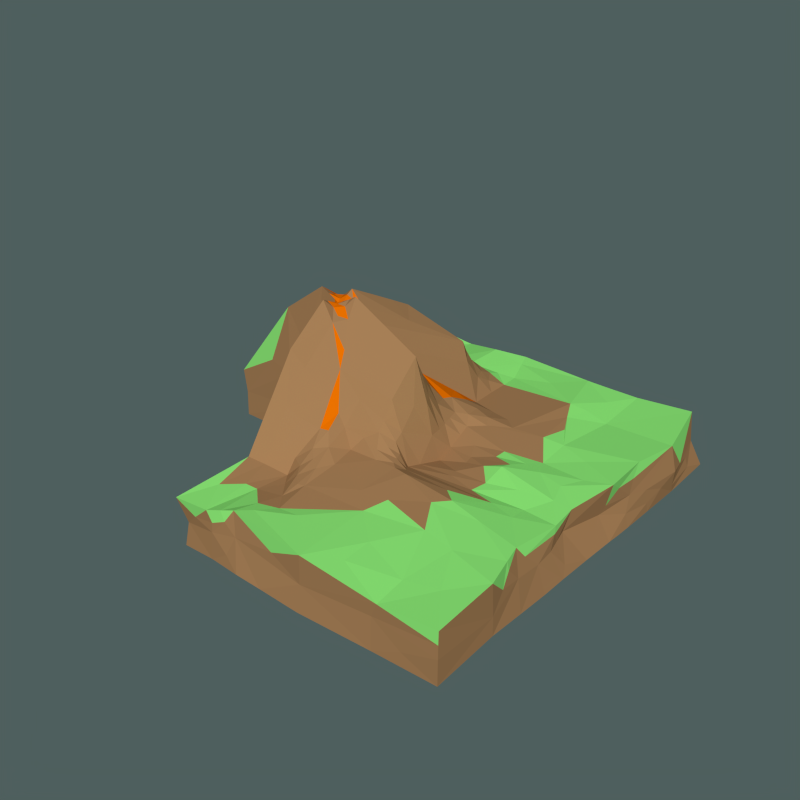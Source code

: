 # Source: Vulkan2.blend  (saved by Blender 2.76.0; exported with 4.5.12 LTS)
import bpy
from mathutils import Matrix  # noqa: F401  (used for matrix-valued properties, if any)

bpy.ops.wm.read_factory_settings(use_empty=True)
scene = bpy.context.scene
scene.name = 'Scene'

# ---- collections
col_collection_3 = bpy.data.collections.new('Collection 3'); scene.collection.children.link(col_collection_3)

# ---- materials (node trees are filled in below, after node groups)
mat_material_005 = bpy.data.materials.new('Material.005')
mat_material_005.alpha_threshold = 0.0
mat_material_005.use_transparent_shadow = False
mat_material_005.diffuse_color = (0.8, 0.1565, 0.0, 1.0)
mat_material_005.roughness = 0.5
mat_material_006 = bpy.data.materials.new('Material.006')
mat_material_006.alpha_threshold = 0.0
mat_material_006.use_transparent_shadow = False
mat_material_006.diffuse_color = (0.3757, 0.2004, 0.08904, 1.0)
mat_material_006.roughness = 0.5
mat_material_004 = bpy.data.materials.new('Material.004')
mat_material_004.alpha_threshold = 0.0
mat_material_004.use_transparent_shadow = False
mat_material_004.diffuse_color = (0.2693, 0.8, 0.1814, 1.0)
mat_material_004.roughness = 0.5

# ---- material node trees

# ---- world
world_world = bpy.data.worlds.new('World'); scene.world = world_world
world_world.use_nodes = True; world_world.node_tree.nodes.clear()
_N = world_world.node_tree.nodes; _L = world_world.node_tree.links
n0 = _N.new('ShaderNodeOutputWorld'); n0.name = 'World Output'; n0.location = (300, 300)
n1 = _N.new('ShaderNodeBackground'); n1.name = 'Background'; n1.location = (10, 300)
n1.inputs[0].default_value = (0.3862, 0.5705, 0.5543, 1.0)
n1.inputs[1].default_value = 0.2
_L.new(n1.outputs[0], n0.inputs[0])
n0.is_active_output = True
world_world.color = (0.05088, 0.05088, 0.05088)
world_world.use_sun_shadow = False
world_world.sun_shadow_jitter_overblur = 0.0
world_world.cycles.sampling_method = 'MANUAL'
world_world.cycles.sample_map_resolution = 256
world_world.light_settings.ao_factor = 0.4819

# ---- meshes
me_cube_000 = bpy.data.meshes.new('Cube.000')
me_cube_000.from_pydata([(-1.796, -0.6123, 4.152), (-1.521, -0.4777, 4.079), (-1.833, -0.2613, 4.325), (-2.031, -0.53, 4.328), (-2.089, -0.273, 4.338), (-1.234, 1.867, 3.362), (-1.869, 1.865, 3.855), (-2.169, 0.4125, 4.574), (-2.19, -0.05031, 2.347), (-2.202, -0.2359, 4.342), (-2.266, -0.5227, 4.465), (-2.425, -0.06528, 4.349), (0.6806, -0.1594, 3.459), (-3.723, -0.08774, 2.569), (-2.671, 1.566, 3.588), (-2.344, 1.379, 3.887), (-2.364, 2.078, 3.189), (-2.996, 1.751, 3.29), (-2.732, 0.5793, 4.191), (-2.46, 0.3972, 4.323), (-3.002, 0.7813, 4.048), (-2.725, 0.241, 4.326), (-2.314, 0.04817, 4.34), (-0.324, 0.297, 3.455), (-1.448, 0.3285, 4.126), (-1.24, 0.7547, 3.567), (-1.746, 0.3783, 4.163), (-1.58, 0.4083, 4.05), (-1.995, 0.272, 4.319), (-1.846, 0.111, 4.324), (-2.103, 0.005989, 4.342), (-3.852, 0.8485, 3.459), (-3.608, 0.3267, 3.911), (-4.515, 0.3011, 3.196), (-1.066, -1.351, 2.981), (-2.121, -1.362, 3.268), (-2.02, -1.056, 1.925), (-2.165, -2.162, 3.572), (-1.715, -2.071, 3.083), (-1.756, -0.8757, 4.053), (-1.748, 2.459, 3.551), (-2.181, 0.2175, 4.451), (-2.259, -0.08887, 4.263), (-2.939, -0.0296, 4.591), (-4.366, -0.05244, 3.568), (-1.871, -0.03093, 4.454), (-1.645, -0.01351, 4.592), (-2.641, -0.05565, 4.459), (-3.306, 1.003, 3.886), (-2.008, 1.184, 4.196), (-2.514, 0.7136, 4.302), (-3.03, 1.167, 3.88), (-1.202, -1.01, 3.416), (-3.162, -0.05881, 2.409), (-3.548, 1.609, 3.461), (-2.183, -0.7791, 4.596), (-1.525, 1.234, 3.331), (-2.159, -0.003854, 2.649), (-0.6696, 0.02644, 3.336), (-2.982, 0.1318, 2.903), (-2.156, 1.437, 3.241), (-2.525, 1.259, 3.258), (-0.9242, 0.3573, 3.356), (-1.343, 0.7174, 3.376), (-3.097, 0.7139, 3.317), (-3.351, 0.3911, 3.252), (-1.438, -0.69, 3.131), (-1.991, -0.4847, 2.665), (-1.95, -0.972, 3.151), (-1.732, -0.9924, 3.148), (-1.8, 1.53, 3.338), (-3.296, 0.1886, 3.242), (-1.214, -0.3848, 3.273), (-2.596, 0.1188, 2.727), (-2.846, 1.074, 3.321), (-1.72, 0.8548, 3.256), (-2.069, 0.2032, 2.919), (-1.36, 0.2535, 3.249), (-2.449, 0.3207, 3.048), (-2.038, 0.9729, 3.218), (-2.22, 0.8918, 3.22), (-1.427, 0.4356, 3.264), (-1.593, 0.6324, 3.268), (-2.516, 0.6186, 3.238), (-2.613, 0.4647, 3.213), (-1.669, -0.1024, 3.166), (-1.966, -0.00156, 2.958), (-1.91, -0.1959, 3.109), (-1.807, -0.2211, 3.153), (-1.863, 0.987, 3.246), (-2.588, 0.3631, 3.171), (-1.524, 0.06052, 3.215), (-2.259, 0.2924, 2.955), (-2.382, 0.7806, 3.239), (-1.999, 0.4006, 3.163)], [], [(39, 52, 1), (0, 1, 2), (2, 1, 46), (2, 4, 3), (4, 9, 10), (45, 30, 4), (30, 42, 9), (0, 3, 39), (3, 10, 55), (5, 26, 25), (6, 7, 5), (8, 36, 55), (11, 47, 43), (11, 8, 42), (12, 1, 52), (13, 43, 44), (53, 43, 13), (51, 50, 15), (50, 7, 49), (14, 15, 16), (15, 49, 6), (16, 6, 40), (14, 17, 51), (21, 22, 19), (47, 11, 22), (11, 42, 22), (18, 19, 50), (19, 41, 7), (51, 54, 48), (18, 20, 21), (20, 48, 43), (23, 46, 12), (27, 29, 24), (29, 45, 46), (27, 25, 26), (24, 25, 27), (28, 30, 29), (41, 22, 30), (22, 42, 30), (32, 43, 48), (31, 48, 54), (32, 33, 44), (35, 55, 36), (37, 55, 35), (39, 55, 37), (0, 39, 1), (45, 2, 46), (0, 2, 3), (3, 4, 10), (2, 45, 4), (4, 30, 9), (39, 3, 55), (6, 5, 40), (5, 7, 26), (6, 49, 7), (9, 8, 10), (10, 8, 55), (8, 9, 42), (53, 11, 43), (11, 53, 8), (12, 46, 1), (14, 51, 15), (15, 50, 49), (16, 15, 6), (14, 16, 17), (51, 17, 54), (18, 21, 19), (19, 22, 41), (21, 47, 22), (51, 18, 50), (50, 19, 7), (18, 51, 20), (20, 51, 48), (21, 20, 43), (47, 21, 43), (24, 23, 25), (23, 24, 46), (27, 26, 29), (24, 29, 46), (28, 26, 7), (41, 28, 7), (26, 28, 29), (29, 30, 45), (28, 41, 30), (31, 32, 48), (32, 31, 33), (43, 32, 44), (35, 36, 37), (39, 38, 34), (39, 34, 52), (38, 39, 37), (31, 54, 74, 64), (40, 5, 56, 70), (54, 17, 61, 74), (13, 44, 71, 59), (33, 31, 64, 65), (53, 13, 59, 73), (34, 38, 69, 66), (23, 12, 58, 62), (36, 8, 57, 67), (37, 36, 67, 68), (25, 23, 62, 63), (44, 33, 65, 71), (38, 37, 68, 69), (52, 34, 66, 72), (16, 40, 70, 60), (5, 25, 63, 56), (8, 53, 73, 57), (17, 16, 60, 61), (12, 52, 72, 58), (65, 64, 83, 84), (73, 59, 78, 92), (66, 69, 88, 85), (68, 67, 86, 87), (60, 70, 89, 79), (69, 68, 87, 88), (61, 60, 79, 80), (57, 73, 92, 76), (74, 61, 80, 93), (56, 63, 82, 75), (62, 58, 77, 81), (70, 56, 75, 89), (67, 57, 76, 86), (63, 62, 81, 82), (58, 72, 91, 77), (71, 65, 84, 90), (64, 74, 93, 83), (59, 71, 90, 78), (72, 66, 85, 91), (83, 93, 94), (78, 90, 94), (91, 85, 94), (84, 83, 94), (92, 78, 94), (85, 88, 94), (87, 86, 94), (79, 89, 94), (88, 87, 94), (80, 79, 94), (76, 92, 94), (93, 80, 94), (75, 82, 94), (81, 77, 94), (89, 75, 94), (86, 76, 94), (82, 81, 94), (77, 91, 94), (90, 84, 94)])
me_cube_000.polygons.foreach_set('material_index', [1, 0, 1, 0, 0, 1, 0, 1, 1, 1, 1, 1, 1, 0, 1, 1, 1, 1, 1, 1, 1, 1, 1, 0, 0, 0, 1, 1, 0, 0, 0, 1, 1, 1, 0, 1, 0, 0, 0, 1, 1, 1, 1, 1, 1, 1, 1, 0, 0, 1, 0, 1, 1, 1, 1, 1, 1, 0, 1, 1, 1, 1, 1, 1, 1, 0, 0, 0, 0, 1, 1, 1, 0, 0, 1, 1, 1, 1, 1, 0, 1, 0, 1, 0, 1, 1, 1, 1, 1, 0, 1, 1, 1, 0, 1, 1, 1, 1, 1, 1, 1, 1, 1, 1, 0, 1, 1, 1, 1, 1, 1, 1, 1, 1, 1, 1, 1, 1, 0, 1, 1, 1, 1, 1, 1, 1, 1, 1, 0, 1, 1, 0, 1, 1, 1, 1, 1, 1, 1, 1, 0, 1, 1, 1, 1, 1, 1, 1])
me_cube_000.materials.append(mat_material_005)
me_cube_000.materials.append(mat_material_006)
me_cube_000.materials.append(mat_material_004)
me_cube_000.use_remesh_preserve_volume = False
me_cube_000.use_remesh_preserve_attributes = False
me_cube_000.use_mirror_vertex_groups = False
me_cube_000.update()
me_cube_004 = bpy.data.meshes.new('Cube.004')
me_cube_004.from_pydata([(-6.444, 6.446, -0.7534), (4.525, 6.525, -0.7946), (6.151, 6.284, 0.007755), (6.391, -4.259, -0.1455), (6.529, 4.52, -0.7909), (6.47, 6.483, -0.7902), (-5.14, 5.393, 0.8604), (5.968, 6.517, 0.83), (4.236, 6.331, 0.8012), (3.743, 5.355, 0.8703), (3.608, 4.357, 0.9407), (1.753, 5.232, 0.9516), (0.2206, 5.9, 0.886), (-1.461, 5.113, 1.003), (-2.097, 6.279, 0.8226), (-0.8647, 5.99, 1.071), (-3.671, 5.172, 0.7413), (-3.598, 5.768, 0.9174), (-4.251, 5.25, 0.8125), (-4.184, 5.84, 0.8927), (-5.362, 5.675, -0.7815), (-5.122, 4.36, -0.8088), (-6.397, 4.265, -0.6343), (-0.4393, 5.627, -0.7226), (-1.077, 4.308, -0.4444), (0.9353, 5.689, -0.8026), (3.517, 5.441, -0.7886), (5.35, -6.426, -0.3773), (6.445, -6.445, -0.0008087), (4.47, -6.456, -0.7882), (0.837, -6.568, -0.6685), (2.13, -6.414, -0.004105), (2.122, -6.533, -0.7881), (-1.05, -6.457, -0.6635), (-2.135, -6.423, -0.7168), (-5.581, 6.404, -0.3556), (-4.304, 6.35, -0.103), (-2.67, 6.432, -0.4049), (-2.707, 6.532, 0.05156), (-3.204, 6.448, -0.2729), (-2.214, 6.414, -0.1866), (-0.3945, 6.428, -0.3467), (1.124, 6.382, 0.0647), (2.21, 6.57, -0.7497), (-0.06166, 6.49, -0.833), (3.119, -5.208, -0.6679), (2.9, -3.4, -0.6695), (3.476, -2.657, -0.7237), (3.886, -3.646, -0.6367), (2.722, -2.209, -0.8985), (3.486, -0.3756, -0.7257), (2.513, -0.4676, -0.6839), (3.206, -0.8036, -0.7743), (3.421, 1.734, -0.7176), (2.125, 1.737, -0.8034), (2.929, 1.289, -0.6727), (3.094, 2.122, -0.8124), (0.7925, -5.681, -0.6731), (0.9174, -4.702, -0.6638), (1.746, -5.586, -0.6778), (0.8162, -2.928, -0.7976), (1.901, -2.933, -0.7979), (0.7927, -3.693, -0.7276), (1.981, -3.524, -0.6404), (1.196, -0.4397, -0.6664), (0.07585, -0.8337, -0.6964), (0.7631, 1.542, -0.7541), (1.264, 4.258, -0.82), (0.01869, 4.098, -0.7774), (-0.2896, -5.133, -0.7103), (-0.8337, -4.728, -0.7144), (0.001659, -6.588, -0.6028), (-0.2415, -3.048, -0.7895), (-0.06723, -0.5052, -0.6971), (-0.5695, 1.676, -0.7603), (-0.416, 2.925, -0.7032), (-0.7532, 3.461, -0.6254), (-0.2535, 4.232, -0.7), (-2.119, -5.379, -0.4046), (-1.972, -4.284, 0.172), (-2.038, -6.337, 0.009362), (-5.152, -0.09228, 1.599), (-6.537, -0.07232, 0.8233), (-2.594, -0.0971, 0.5159), (-3.232, -0.1818, -0.8079), (-3.159, 1.169, -0.7952), (-3.193, 3.355, -0.6917), (-3.202, 2.218, -0.7232), (-2.161, 4.272, -0.7523), (-5.556, 1.854, -0.7205), (-5.138, 2.988, -0.7247), (-5.944, 3.253, -0.7154), (-5.11, 3.776, -0.7767), (-2.194, -0.5097, 0.3926), (-2.127, -1.01, 0.8031), (-2.111, -3.034, -0.1204), (-2.069, -3.357, 0.3348), (-2.14, -3.981, -0.3415), (-3.899, 1.971, 2.388), (-3.818, 2.256, 2.066), (-4.568, 2.094, 1.734), (-4.369, 1.597, 2.401), (-3.794, 1.735, 2.847), (-3.954, 3.602, 1.08), (-3.529, 3.501, 1.205), (-3.919, 4.109, 0.8436), (-4.363, 3.574, 0.9915), (-3.751, 3.077, 1.417), (-3.555, 3.995, 0.8554), (-4.282, 4.224, 0.8318), (-1.781, -5.413, 0.8547), (-1.326, -4.868, 0.7914), (-1.71, -2.85, 2.215), (-1.244, -2.737, 1.908), (-1.572, -3.931, 0.8913), (-0.9608, -3.361, 1.053), (-1.234, 1.867, 3.362), (-1.514, 3.754, 1.933), (-0.5863, 3.928, 1.846), (-0.7625, 4.318, 1.394), (0.9465, -5.221, 0.9126), (-0.0232, -5.805, 0.9584), (1.507, -3.412, 1.027), (0.1761, -2.986, 1.11), (0.1506, -4.132, 0.9675), (0.9852, -0.611, 2.172), (1.37, -0.2643, 1.27), (1.061, -1.22, 1.655), (0.8382, -1.191, 2.113), (1.339, 1.91, 1.242), (1.811, 1.826, 1.139), (0.8658, 1.997, 1.346), (0.7545, 1.435, 1.61), (1.404, 1.395, 1.281), (0.5981, 4.383, 0.8414), (1.517, 2.471, 0.963), (2.195, 2.284, 0.9998), (3.069, -4.889, 0.8564), (4.571, -5.42, 0.7191), (3.082, -5.806, 0.8119), (3.876, -3.714, 0.9411), (3.325, -2.766, 1.074), (2.344, -3.317, 1.018), (2.541, -0.6932, 0.7508), (3.597, -0.757, 0.8077), (2.462, -0.4057, 0.7349), (2.62, -0.9808, 0.7666), (3.106, -0.1785, 0.8951), (3.542, 2.119, 0.9658), (1.987, 1.522, 1.052), (3.73, 2.945, 0.9295), (3.42, 3.569, 0.9798), (5.57, -5.237, 0.7846), (4.727, -2.588, 0.9856), (6.144, -3.401, 0.8652), (4.891, -3.94, 0.9163), (6.392, -4.34, 0.8642), (4.528, -0.5784, 0.8739), (5.509, -0.3881, 0.8485), (5.079, -1.107, 0.7307), (5.143, 1.789, 0.9003), (6.303, 2.664, 0.9391), (-5.825, 1.61, 1.266), (-5.257, 1.757, 1.513), (-5.716, 2.176, 1.055), (-6.227, 1.575, 1.037), (-5.2, 1.356, 1.822), (-6.293, 2.052, 0.9185), (-4.631, 4.144, 0.8242), (-5.786, 2.535, 0.8403), (4.503, -5.371, -0.714), (6.42, -4.284, -0.6859), (6.443, -6.443, -0.762), (4.434, -4.202, -0.6445), (5.11, 1.456, -0.6337), (5.419, 1.853, -0.7294), (6.521, 1.421, -0.7462), (6.534, 3.042, -0.7635), (4.43, 2.136, -0.8071), (6.44, 5.604, -0.4872), (6.386, 5.504, -0.1648), (6.571, 4.385, -0.51), (6.522, 2.97, -0.4635), (6.568, 3.678, -0.2828), (6.484, 2.898, -0.008194), (6.452, -0.06127, -0.7744), (6.428, -3.114, -0.7323), (6.242, -3.025, 0.1917), (-6.48, 1.692, -0.2645), (-6.378, 1.043, -0.7737), (-6.586, 2.22, -0.7609), (-6.387, 3.549, 0.5405), (-6.341, 3.596, 0.1027), (-6.659, 2.227, 0.5577), (-6.505, 2.185, 0.1111), (-6.615, 1.552, 0.8144), (-6.45, 1.125, 0.1208), (6.201, -3.398, 0.618), (6.303, -3.765, 0.3071), (6.094, -2.542, 0.5137), (6.208, -2.085, 0.07617), (6.166, -1.469, 0.1055), (5.977, -0.6114, 0.2053), (6.485, 4.269, 0.8168), (6.511, 4.897, -0.02429), (-2.018, -3.409, 1.32), (-2.19, -0.05031, 2.341), (-4.195, -0.1325, 0.2262), (-6.469, -0.0312, 0.04539), (-2.06, -5.232, 0.4971), (3.138, 6.3, 0.3835), (3.351, 6.209, 0.8789), (3.863, 6.354, 0.05775), (0.9624, 6.325, 0.591), (1.733, 6.305, 0.4314), (-0.5711, 6.22, 0.6473), (-0.03773, 6.396, 0.2995), (-0.6027, 6.346, 0.07684), (0.04899, 6.385, 0.9321), (-2.747, 6.297, 0.6567), (-2.472, 6.388, 0.3318), (-2.36, 6.228, 0.8797), (-4.259, 6.359, 0.9395), (-1.64, -6.413, 0.3789), (-1.143, -6.438, 0.8119), (1.132, -6.362, 0.4678), (-0.3272, -6.217, 1.022), (4.594, -6.376, 0.5885), (6.424, -6.414, 0.3788), (4.398, -6.357, 0.1411), (6.405, -6.383, 0.7476), (5.4, 6.361, 0.3183), (4.96, 6.39, 0.6338), (4.535, 6.348, 0.3314), (-6.182, 5.511, 0.4637), (-0.59, -6.329, 0.6229), (-0.9908, -6.402, 0.4613), (-1.525, 6.285, 0.3258), (-2.089, 6.335, 0.3912), (-0.007409, 3.964, 1.288), (0.3093, 3.925, 1.074), (-0.008793, 4.445, 1.056), (-0.273, 3.786, 1.673), (0.208, 3.495, 1.328), (-0.424, 4.358, 1.252), (-0.01595, 3.235, 1.857), (0.3654, 2.073, 1.465), (-0.6467, 0.9471, 2.869), (-0.1292, 1.11, 2.247), (0.6806, -0.1594, 3.459), (-0.3353, -3.277, 1.232), (-0.04779, -3.492, 1.13), (-0.2405, -2.775, 1.401), (-0.5711, -3.053, 1.364), (-0.3505, -3.902, 0.9987), (-0.05992, -4.194, 0.9637), (-0.4849, -2.501, 1.717), (-0.5626, -3.581, 1.055), (-0.2973, -5.416, 0.866), (-0.9836, -4.795, 0.732), (-0.7098, -6.32, 0.9209), (-1.741, 3.487, -0.6787), (-1.29, 3.07, -0.6645), (-1.741, 2.684, -0.7211), (-1.578, 1.917, -0.7722), (-2.178, 2.077, -0.7225), (-1.604, 1.198, -0.8025), (-2.266, -1.049, -0.8036), (-1.034, -3.267, -0.7714), (-2.051, -2.14, -0.751), (-1.48, -5.477, -0.6947), (-1.738, 6.422, -0.3632), (-1.076, 6.514, -0.6797), (-0.4631, -6.466, -0.2766), (-1.028, -6.402, 0.1548), (-0.2033, -6.337, 0.3127), (-1.558, 5.33, -0.6441), (-2.088, 6.454, -0.7686), (-0.5244, 4.713, 1.001), (-3.594, 6.401, 0.436), (-3.841, 6.302, 0.7475), (-4.114, 6.359, 0.3469), (-3.324, 6.222, 0.8515), (-3.723, -0.08774, 2.569), (-2.473, 3.665, 1.605), (-2.619, 3.036, 2.084), (-3.186, 3.91, 0.8435), (-2.365, 2.078, 3.195), (-2.996, 1.751, 3.29), (-2.864, 2.236, 2.709), (-3.624, 3.49, -0.732), (-4.053, 3.111, -0.7383), (-3.614, 2.163, -0.6842), (-3.486, -0.1178, 0.9239), (-3.846, 6.473, -0.1993), (-3.487, 6.493, -0.1937), (-3.626, 6.424, -0.5152), (-4.091, 6.473, -0.5184), (-3.183, 4.376, -0.6642), (-3.877, 6.457, -0.752), (-3.242, 6.279, -0.6463), (-2.555, 5.288, 0.8449), (-2.521, 5.74, 0.8813), (-2.96, 5.03, 0.7323), (-2.589, 4.836, 0.8082), (-3.04, 5.555, 0.8941), (-3.705, -0.1463, -0.8043), (-4.255, -0.09724, -0.7963), (-0.324, 0.297, 3.455), (0.002848, 0.787, 2.604), (-1.24, 0.7547, 3.567), (6.314, 1.618, 0.5984), (6.225, 1.12, 0.2371), (6.334, 2.372, 0.5571), (6.365, 2.179, 0.1277), (-6.523, 1.053, 0.8093), (-6.447, 0.4251, -0.4561), (6.434, 1.929, -0.3258), (6.537, 1.943, -0.742), (5.583, 0.6115, -0.6798), (4.786, 0.5103, -0.6421), (5.761, 0.07324, -0.7663), (-5.804, 0.3807, 1.656), (-5.116, 0.5762, 2.368), (-5.878, 0.7997, 1.48), (5.291, 0.2845, 0.8956), (5.613, 0.9032, 0.8987), (4.492, 0.4985, 0.91), (3.055, 0.4836, 0.8709), (3.08, 0.8503, 0.8869), (2.202, 0.6194, 0.8603), (2.434, 0.1567, 0.7744), (3.697, 0.2447, 0.9719), (0.9042, 0.5813, 1.775), (1.263, 0.4584, 1.31), (0.5939, 0.4592, 2.361), (0.8931, 0.1707, 2.187), (1.325, 0.1378, 1.278), (1.202, 0.7789, 1.342), (0.428, 0.772, 2.182), (-3.852, 0.8485, 3.459), (-4.369, 0.725, 3.042), (-4.515, 0.3011, 3.196), (-5.343, 1.139, -0.7532), (-6.485, -0.03965, -0.7929), (-2.23, -0.09398, -0.8172), (-0.8811, 0.869, -0.7865), (0.4577, 0.3928, -0.6857), (1.966, 0.4024, -0.6352), (3.212, 0.4177, -0.6307), (2.656, 0.4038, -0.628), (2.886, 0.8065, -0.6426), (3.767, 0.4315, -0.6335), (4.187, 0.7488, -0.5255), (-1.437, -1.186, -0.785), (-2.117, -1.805, -0.7677), (-0.2018, -1.523, 2.374), (-1.066, -1.351, 2.981), (-0.3044, -2.042, 1.69), (-0.5573, -2.006, 2.032), (-2.02, -1.056, 1.925), (-2.165, -2.162, 3.572), (6.131, -1.265, 0.5262), (6.059, -0.3845, 0.8012), (6.342, -1.009, -0.454), (6.073, -1.059, 0.1513), (5.647, -1.514, -0.7462), (4.301, -1.818, -0.6755), (5.105, -1.71, 0.8292), (5.991, -2.805, 0.8698), (3.202, -1.946, 1.003), (4.314, -1.49, 0.8342), (1.757, -1.856, 1.021), (2.097, -2.307, 1.229), (1.052, -1.779, 1.429), (1.392, -1.827, 1.227), (1.088, -1.508, 1.504), (0.6429, -1.686, 1.716), (0.8343, -1.995, 1.374), (1.47, -2.053, 1.224), (1.314, -1.601, 1.231), (0.6437, -1.475, 1.983), (-1.715, -2.071, 3.083), (-0.9556, -1.925, 2.301), (-2.144, -1.486, 0.154), (-2.078, -1.701, 1.134), (-2.107, -2.016, 0.6292), (-1.032, -2.069, -0.827), (0.8053, -2.153, -0.8664), (2.167, -2.171, -0.9916), (3.358, -1.579, -0.7927), (2.996, -1.127, -0.8208), (4.311, -2.084, -0.6399), (-6.015, 6.292, 0.8945), (-2.736, 6.139, 0.9882), (2.598, 6.108, 0.9546), (2.187, -6.44, 0.9011), (-2.204, -6.538, 0.8192), (-2.289, 6.428, -0.5364), (-6.184, 4.464, 0.8194), (4.326, 4.302, 0.7641), (4.197, 2.166, 0.9172), (3.929, 0.6665, 0.8911), (3.695, -2.38, 1.085), (2.611, 1.915, 1.026), (1.589, 0.7824, 0.9221), (1.602, 0.3077, 0.7213), (1.597, -1.655, 0.9262), (0.6388, 3.64, 0.8734), (0.3591, 0.3289, 3.001), (0.2923, -1.921, 1.517), (-2.223, 5.155, 0.9121), (-1.748, 2.459, 3.551), (-2.039, -4.085, 1.019), (-4.963, 3.268, 0.8411), (-4.295, 4.334, -0.9165), (-2.24, -4.307, -0.6858), (-0.03916, 2.173, -0.6769), (-0.001752, -2.148, -0.7894), (-0.01881, -4.297, -0.7864), (3.003, 0.02724, -0.616), (4.395, 0.0605, -0.7688), (1.306, -4.13, -0.6081), (2.123, 2.105, -0.8124), (-4.302, 2.161, -0.6176), (-4.366, -0.05244, 3.568), (-3.728, 2.557, 1.733), (-4.874, 2.62, 1.067), (-3.749, 4.553, 0.5618), (-4.186, 4.746, 0.7083), (-2.236, 4.381, 0.9872), (0.2922, -5.22, 0.851), (1.662, -2.224, 1.219), (0.9945, -2.227, 1.211), (1.095, -0.168, 2.18), (3.114, 4.224, 1.068), (0.5312, 5.047, 0.8061), (2.068, -3.967, 0.8942), (2.476, -0.1245, 0.7398), (3.645, -0.08883, 1.039), (-6.751, 2.238, 0.8197), (6.434, -2.05, -0.7703), (6.659, 4.298, 0.02106), (-2.041, -3.334, 0.694), (2.43, 6.354, 0.1699), (-3.619, 6.542, 0.07156), (-6.295, 6.329, 0.02232), (-6.254, 4.307, 0.1559), (-1.054, 2.163, -0.8042), (-0.1533, -4.675, 0.7879), (-0.6029, -4.123, 0.7266), (0.02448, 4.853, 0.9024), (-1.042, 6.37, -0.1003), (-0.7378, -2.568, 1.721), (-1.067, 3.503, -0.5758), (-1.114, 0.06108, -0.7788), (-0.8861, 4.594, 1.068), (-3.548, 6.169, 1.036), (-2.232, 2.415, 3.068), (-2.906, 2.444, 2.282), (-2.622, 4.371, 0.7715), (-3.273, 4.346, 0.4147), (-3.171, 6.44, 0.5123), (-3.076, 3.177, 1.537), (-3.207, 6.654, 0.1767), (-3.209, 5.008, 0.6709), (6.385, 1.151, 0.9508), (4.195, 1.122, 0.8051), (-4.303, 0.9782, -0.7442), (-0.01499, 1.042, -0.7622), (4.217, 1.061, -0.4221), (6.149, 0.9189, 0.01641), (-3.321, 1.926, 3.007), (6.503, 1.007, -0.7438), (-5.949, 1.106, 1.333), (1.14, 1.099, 1.374), (0.701, 1.092, 1.689), (-4.403, 1.269, 2.724), (1.989, 1.093, -0.7975), (3.387, 1.061, -0.5575), (6.118, -1.223, 0.7542), (6.449, -1.201, -0.7491), (1.512, -0.9651, 0.7032), (4.14, -1.059, -0.7948), (0.6412, -1.134, 2.499), (-1.202, -1.01, 3.416), (3.462, -1.208, 0.7555), (1.449, -1.416, 0.8089), (2.195, -1.028, -0.845), (-4.277, 6.559, -0.8206), (1.619, -0.1944, 0.5198), (0.7237, 2.733, 0.9152), (0.06468, -2.219, 1.188), (-5.121, 2.733, 0.8517), (0.8317, -0.02833, -0.6124), (2.717, 4.229, -0.8263), (2.148, -0.01731, -0.5252), (2.094, -4.045, -0.5056), (-4.311, -0.1674, 1.387), (-0.9046, -3.74, 0.699), (-0.406, 3.493, 2.357), (-3.122, 6.05, 1.096), (-3.162, -0.05881, 2.409), (1.579, 1.107, 1.059), (-5.091, 0.9684, 2.167), (-3.548, 1.609, 3.461), (-1.389, 1.413, 2.805), (-2.105, -0.01585, 1.887), (-0.2224, -0.03823, 2.857), (-3.145, 0.05519, 2.282), (-2.142, 1.608, 2.767), (-2.603, 1.392, 2.746), (-0.6768, 0.3271, 2.837), (-1.262, 0.7168, 2.869), (-3.263, 0.7444, 2.832), (-3.635, 0.3476, 2.73), (-1.292, -0.8968, 2.546), (-1.937, -0.6586, 1.908), (-1.96, -1.339, 2.75), (-1.671, -1.325, 2.622), (-1.719, 1.797, 2.887), (-3.557, 0.1038, 2.817), (-1.135, -0.5699, 2.767), (-2.695, 0.06837, 2.067), (-2.989, 1.218, 2.846), (-1.488, 0.9676, 2.332), (-1.899, 0.1472, 1.714), (-0.8145, 0.1336, 2.431), (-2.497, 0.1868, 2.069), (-1.921, 1.079, 2.365), (-2.186, 0.9548, 2.357), (-1.079, 0.3432, 2.315), (-1.416, 0.5664, 2.284), (-2.565, 0.5828, 2.443), (-2.78, 0.3547, 2.409), (-1.431, -0.3599, 2.201), (-1.803, -0.2232, 1.829), (-1.817, -0.6155, 2.41), (-1.65, -0.607, 2.318), (-1.678, 1.189, 2.459), (-2.735, 0.2145, 2.453), (-1.344, -0.173, 2.31), (-2.24, 0.1945, 1.863), (-2.408, 0.8558, 2.451), (-1.604, 0.5656, 2.097), (-1.754, 0.2655, 1.78), (-1.352, 0.2594, 2.174), (-1.975, 0.278, 1.922), (-1.764, 0.6054, 2.095), (-1.861, 0.5596, 2.081), (-1.455, 0.3355, 2.103), (-1.581, 0.4161, 2.067), (-2.0, 0.423, 2.113), (-2.081, 0.3394, 2.116), (-1.583, 0.07827, 2.041), (-1.72, 0.1279, 1.852), (-1.727, -0.01858, 2.127), (-1.665, -0.01437, 2.096), (-1.675, 0.6478, 2.154), (-2.063, 0.2876, 2.129), (-1.556, 0.1451, 2.083), (-1.882, 0.281, 1.8), (-1.943, 0.5248, 2.12), (-1.732, 0.3232, 1.945)], [], [(22, 447, 446), (1, 212, 2), (3, 28, 172), (4, 1, 5), (6, 399, 18), (6, 222, 393), (393, 399, 6), (7, 8, 400), (9, 10, 400), (9, 8, 211), (9, 395, 435), (11, 435, 395), (395, 218, 12), (13, 430, 456), (13, 456, 15), (428, 461, 465), (16, 465, 305), (17, 305, 501), (17, 19, 18), (457, 222, 19), (16, 18, 429), (21, 22, 20), (20, 489, 415), (23, 272, 44), (25, 67, 68), (25, 68, 44), (67, 43, 495), (26, 43, 1), (31, 32, 29), (30, 275, 71), (31, 275, 30), (30, 32, 31), (33, 274, 80), (35, 0, 446), (35, 446, 36), (489, 0, 35), (39, 464, 38), (37, 38, 40), (37, 277, 300), (41, 44, 272), (214, 444, 43), (43, 44, 41), (1, 43, 444), (444, 212, 1), (59, 497, 45), (45, 497, 173), (170, 29, 32), (46, 49, 47), (49, 61, 389), (48, 47, 392), (49, 392, 47), (48, 173, 497), (391, 488, 52), (50, 51, 420), (420, 421, 50), (55, 478, 54), (53, 54, 423), (53, 178, 470), (56, 423, 495), (495, 26, 178), (57, 71, 69), (57, 69, 419), (58, 497, 59), (57, 59, 32), (62, 419, 72), (422, 58, 62), (60, 72, 418), (388, 389, 61), (60, 61, 63), (62, 63, 422), (66, 478, 469), (469, 417, 66), (67, 495, 423), (69, 71, 70), (72, 419, 70), (72, 387, 418), (65, 354, 455), (73, 455, 494), (74, 469, 346), (75, 74, 448), (76, 24, 77), (75, 76, 77), (75, 417, 74), (75, 68, 417), (78, 34, 80), (78, 97, 416), (416, 34, 78), (81, 425, 82), (82, 208, 81), (293, 206, 502), (293, 84, 83), (83, 84, 345), (86, 265, 87), (89, 343, 189), (424, 89, 91), (92, 91, 22), (91, 190, 22), (90, 415, 291), (90, 291, 424), (93, 94, 360), (93, 206, 345), (93, 267, 94), (95, 97, 96), (95, 386, 269), (101, 102, 98), (477, 505, 102), (98, 472, 289), (99, 289, 459), (100, 427, 163), (426, 427, 100), (98, 100, 101), (100, 163, 166), (101, 166, 504), (426, 459, 463), (103, 104, 108), (105, 108, 428), (104, 463, 286), (108, 286, 461), (105, 109, 106), (428, 429, 109), (429, 18, 168), (107, 106, 427), (106, 168, 414), (414, 493, 427), (110, 397, 224), (111, 499, 114), (110, 114, 413), (413, 397, 110), (114, 115, 113), (114, 499, 115), (112, 113, 383), (113, 453, 383), (112, 361, 413), (116, 500, 412), (118, 119, 117), (117, 119, 456), (117, 412, 500), (121, 120, 431), (120, 437, 431), (121, 226, 396), (122, 432, 433), (142, 373, 122), (433, 492, 123), (124, 431, 437), (126, 127, 482), (127, 376, 487), (482, 490, 126), (125, 249, 484), (129, 132, 133), (130, 133, 149), (132, 476, 475), (133, 475, 503), (130, 136, 135), (149, 404, 130), (131, 135, 491), (132, 248, 476), (246, 248, 132), (135, 136, 134), (134, 404, 435), (435, 436, 134), (135, 408, 491), (137, 138, 140), (140, 138, 155), (137, 437, 396), (140, 155, 141), (141, 373, 142), (403, 373, 141), (140, 142, 437), (486, 159, 157), (143, 144, 147), (144, 157, 439), (143, 145, 490), (145, 438, 490), (148, 329, 467), (467, 401, 148), (149, 503, 329), (150, 148, 401), (401, 400, 151), (151, 10, 435), (152, 230, 156), (152, 227, 230), (155, 156, 154), (153, 154, 369), (153, 141, 155), (153, 403, 141), (158, 480, 363), (158, 439, 157), (160, 161, 401), (160, 467, 326), (161, 203, 400), (162, 166, 163), (474, 504, 166), (162, 163, 164), (427, 493, 169), (164, 167, 165), (167, 440, 195), (164, 169, 440), (162, 165, 474), (165, 195, 315), (168, 169, 414), (168, 18, 399), (170, 172, 29), (173, 48, 392), (321, 483, 421), (321, 185, 481), (321, 481, 366), (174, 470, 178), (175, 318, 176), (178, 318, 175), (174, 176, 473), (178, 26, 4), (177, 318, 178), (179, 5, 2), (180, 204, 181), (204, 442, 181), (179, 181, 4), (4, 5, 179), (181, 442, 183), (182, 183, 184), (182, 184, 317), (317, 318, 182), (183, 177, 4), (471, 202, 185), (481, 364, 201), (187, 3, 171), (186, 441, 200), (188, 194, 190), (192, 447, 22), (191, 193, 399), (191, 399, 447), (192, 194, 193), (195, 196, 315), (195, 440, 193), (195, 193, 194), (187, 199, 369), (154, 156, 198), (187, 200, 199), (199, 362, 480), (200, 201, 362), (202, 466, 363), (313, 314, 203), (203, 184, 442), (205, 79, 413), (205, 361, 386), (207, 498, 208), (209, 413, 79), (209, 79, 80), (210, 444, 395), (212, 211, 232), (213, 216, 218), (214, 395, 444), (42, 41, 216), (215, 15, 218), (216, 41, 217), (215, 217, 452), (462, 282, 219), (282, 501, 394), (220, 221, 238), (219, 394, 221), (238, 40, 38), (219, 220, 462), (220, 38, 464), (281, 446, 393), (223, 397, 80), (225, 31, 396), (396, 31, 227), (228, 230, 227), (229, 28, 228), (3, 156, 230), (228, 28, 3), (232, 8, 7), (231, 232, 7), (7, 2, 231), (231, 2, 212), (234, 447, 399), (234, 393, 446), (235, 226, 260), (236, 260, 224), (237, 238, 14), (14, 15, 237), (237, 15, 452), (245, 491, 243), (240, 408, 134), (134, 436, 451), (239, 241, 244), (242, 244, 119), (241, 451, 278), (244, 278, 456), (243, 242, 245), (118, 500, 245), (245, 247, 248), (246, 491, 245), (500, 310, 247), (254, 255, 251), (449, 431, 124), (250, 251, 252), (251, 124, 123), (252, 123, 492), (252, 256, 253), (358, 359, 256), (359, 383, 453), (250, 253, 257), (254, 257, 450), (253, 453, 115), (257, 115, 499), (260, 226, 258), (258, 226, 121), (258, 121, 431), (449, 450, 259), (450, 499, 259), (258, 259, 260), (263, 265, 88), (263, 262, 448), (264, 448, 346), (70, 416, 268), (268, 416, 269), (416, 270, 34), (270, 33, 34), (271, 398, 40), (271, 452, 272), (273, 71, 275), (276, 24, 88), (277, 272, 276), (276, 272, 24), (12, 218, 15), (279, 281, 280), (280, 282, 279), (457, 501, 282), (279, 462, 464), (445, 294, 281), (294, 36, 281), (425, 498, 283), (284, 412, 430), (284, 286, 285), (460, 461, 286), (285, 463, 459), (287, 289, 288), (458, 459, 289), (288, 472, 505), (290, 292, 291), (291, 415, 298), (86, 87, 292), (293, 283, 498), (207, 307, 306), (293, 306, 84), (293, 502, 283), (295, 464, 39), (294, 295, 296), (296, 39, 300), (299, 489, 297), (298, 299, 300), (301, 304, 411), (304, 460, 430), (302, 221, 394), (411, 14, 302), (301, 302, 305), (305, 394, 501), (303, 461, 460), (266, 346, 455), (309, 248, 247), (308, 309, 310), (309, 247, 310), (311, 161, 466), (311, 312, 314), (312, 471, 314), (316, 344, 208), (317, 314, 471), (317, 471, 473), (317, 176, 318), (319, 321, 320), (319, 470, 473), (324, 323, 504), (324, 315, 82), (325, 158, 363), (325, 326, 327), (327, 439, 158), (402, 332, 327), (328, 331, 332), (331, 438, 147), (332, 147, 439), (328, 329, 330), (330, 329, 503), (406, 490, 438), (336, 337, 334), (434, 126, 337), (126, 490, 406), (333, 334, 338), (333, 338, 475), (334, 406, 405), (338, 405, 503), (335, 339, 309), (476, 248, 339), (409, 249, 434), (341, 323, 342), (477, 504, 323), (340, 341, 342), (343, 344, 189), (343, 468, 307), (85, 266, 345), (346, 469, 347), (346, 347, 455), (348, 496, 494), (350, 420, 496), (351, 55, 479), (348, 478, 351), (349, 351, 353), (353, 479, 470), (352, 421, 420), (353, 320, 352), (354, 387, 355), (355, 387, 269), (355, 267, 354), (358, 410, 377), (356, 377, 381), (356, 381, 484), (484, 485, 357), (356, 357, 359), (360, 385, 361), (385, 386, 361), (362, 363, 480), (362, 201, 365), (363, 365, 202), (364, 185, 202), (365, 201, 364), (367, 441, 392), (367, 483, 366), (481, 441, 366), (368, 153, 369), (368, 369, 480), (371, 403, 368), (371, 159, 486), (370, 371, 372), (371, 486, 487), (370, 372, 373), (378, 379, 375), (379, 432, 372), (433, 432, 379), (374, 375, 380), (375, 372, 407), (380, 407, 487), (376, 381, 377), (127, 128, 381), (128, 484, 381), (374, 377, 378), (410, 492, 433), (382, 383, 357), (384, 386, 385), (384, 94, 267), (384, 355, 386), (355, 269, 386), (387, 65, 418), (388, 418, 65), (65, 488, 389), (390, 391, 483), (0, 22, 446), (5, 1, 2), (3, 172, 171), (4, 26, 1), (19, 6, 18), (6, 19, 222), (203, 7, 400), (8, 9, 400), (9, 211, 395), (10, 9, 435), (11, 395, 12), (435, 11, 436), (11, 12, 436), (14, 13, 15), (13, 14, 411), (13, 411, 430), (16, 428, 465), (17, 16, 305), (457, 17, 501), (16, 17, 18), (17, 457, 19), (428, 16, 429), (20, 22, 0), (489, 20, 0), (21, 20, 415), (277, 298, 300), (298, 277, 88), (23, 24, 272), (23, 77, 24), (68, 23, 44), (23, 68, 77), (43, 25, 44), (67, 25, 43), (26, 495, 43), (27, 28, 229), (29, 27, 229), (27, 29, 172), (28, 27, 172), (31, 29, 229), (34, 33, 80), (489, 35, 36), (297, 489, 36), (37, 39, 38), (398, 37, 40), (37, 398, 277), (39, 37, 300), (41, 452, 217), (452, 41, 272), (42, 214, 43), (42, 43, 41), (59, 45, 32), (170, 45, 173), (45, 170, 32), (61, 46, 63), (63, 46, 497), (46, 61, 49), (48, 46, 47), (46, 48, 497), (50, 52, 51), (51, 52, 488), (420, 51, 496), (50, 421, 483), (52, 50, 483), (391, 52, 483), (53, 55, 54), (56, 53, 423), (53, 56, 178), (55, 53, 470), (479, 55, 470), (56, 495, 178), (57, 30, 71), (58, 57, 419), (57, 58, 59), (58, 422, 497), (30, 57, 32), (60, 62, 72), (62, 58, 419), (388, 60, 418), (60, 388, 61), (62, 60, 63), (422, 63, 497), (64, 65, 73), (64, 73, 494), (51, 64, 496), (64, 494, 496), (65, 64, 488), (64, 51, 488), (66, 417, 423), (54, 66, 423), (66, 54, 478), (67, 423, 68), (68, 423, 417), (70, 71, 33), (270, 70, 33), (69, 70, 419), (268, 72, 70), (72, 268, 387), (73, 65, 455), (448, 74, 346), (469, 74, 417), (454, 76, 262), (76, 75, 448), (262, 76, 448), (76, 454, 24), (75, 77, 68), (79, 78, 80), (78, 79, 97), (425, 81, 498), (81, 208, 498), (293, 83, 206), (206, 83, 345), (85, 87, 265), (85, 265, 266), (86, 298, 88), (86, 88, 265), (190, 89, 189), (468, 89, 424), (89, 468, 343), (90, 424, 91), (91, 89, 190), (92, 90, 91), (21, 92, 22), (90, 92, 415), (92, 21, 415), (206, 93, 360), (267, 93, 345), (96, 97, 79), (443, 96, 79), (95, 96, 386), (96, 443, 386), (416, 95, 269), (95, 416, 97), (98, 102, 472), (101, 477, 102), (102, 505, 472), (99, 98, 289), (426, 99, 459), (98, 99, 100), (99, 426, 100), (101, 100, 166), (477, 101, 504), (103, 107, 104), (104, 107, 463), (107, 426, 463), (105, 103, 108), (108, 104, 286), (428, 108, 461), (103, 105, 106), (106, 109, 168), (105, 428, 109), (109, 429, 168), (107, 103, 106), (426, 107, 427), (106, 414, 427), (259, 111, 224), (111, 110, 224), (111, 259, 499), (110, 111, 114), (112, 114, 113), (113, 115, 453), (382, 112, 383), (112, 382, 361), (114, 112, 413), (500, 116, 310), (118, 117, 500), (430, 117, 456), (412, 117, 430), (120, 396, 437), (120, 121, 396), (142, 122, 437), (123, 122, 433), (122, 373, 432), (124, 122, 123), (122, 124, 437), (125, 127, 126), (482, 127, 487), (434, 125, 126), (125, 434, 249), (127, 125, 128), (128, 125, 484), (130, 129, 133), (133, 132, 475), (149, 133, 503), (129, 130, 135), (130, 404, 136), (131, 129, 135), (246, 131, 491), (129, 131, 132), (131, 246, 132), (134, 136, 404), (135, 134, 408), (137, 139, 138), (138, 139, 227), (437, 137, 140), (227, 139, 396), (139, 137, 396), (140, 141, 142), (143, 146, 144), (146, 486, 144), (144, 486, 157), (145, 143, 147), (438, 145, 147), (147, 144, 439), (482, 143, 490), (486, 146, 487), (143, 482, 146), (146, 482, 487), (149, 148, 404), (148, 149, 329), (150, 401, 151), (151, 400, 10), (404, 151, 435), (150, 151, 148), (151, 404, 148), (155, 152, 156), (152, 155, 138), (152, 138, 227), (153, 155, 154), (157, 159, 158), (158, 159, 480), (161, 160, 466), (160, 326, 466), (467, 160, 401), (401, 161, 400), (162, 474, 166), (164, 163, 427), (164, 427, 169), (162, 164, 165), (165, 167, 195), (167, 164, 440), (474, 165, 315), (168, 399, 169), (414, 169, 493), (169, 399, 440), (170, 173, 171), (170, 171, 172), (173, 392, 186), (186, 392, 441), (173, 186, 171), (483, 321, 366), (175, 174, 178), (174, 175, 176), (470, 174, 473), (177, 178, 4), (180, 179, 2), (179, 180, 181), (183, 442, 184), (317, 184, 314), (182, 318, 177), (183, 182, 177), (181, 183, 4), (185, 473, 471), (200, 481, 201), (481, 200, 441), (187, 186, 200), (186, 187, 171), (194, 188, 196), (188, 189, 196), (188, 190, 189), (192, 190, 194), (190, 192, 22), (399, 193, 440), (192, 191, 447), (191, 192, 193), (196, 195, 194), (197, 187, 369), (154, 197, 369), (3, 198, 156), (197, 154, 198), (187, 198, 3), (197, 198, 187), (369, 199, 480), (199, 200, 362), (202, 312, 466), (312, 202, 471), (313, 203, 161), (203, 314, 184), (204, 7, 203), (442, 204, 203), (7, 204, 2), (2, 204, 180), (361, 205, 413), (443, 205, 386), (205, 443, 79), (344, 207, 208), (207, 344, 307), (413, 209, 397), (397, 209, 80), (211, 210, 395), (210, 211, 212), (233, 212, 232), (232, 211, 8), (444, 210, 212), (395, 213, 218), (213, 395, 214), (42, 213, 214), (213, 42, 216), (216, 215, 218), (215, 216, 217), (15, 215, 452), (219, 282, 394), (220, 219, 221), (238, 221, 14), (220, 238, 38), (220, 464, 462), (222, 281, 393), (446, 281, 36), (397, 223, 224), (223, 236, 224), (274, 223, 80), (236, 223, 274), (225, 396, 226), (31, 225, 275), (225, 226, 275), (227, 31, 229), (229, 228, 227), (230, 228, 3), (231, 233, 232), (233, 231, 212), (393, 234, 399), (447, 234, 446), (236, 235, 260), (235, 236, 274), (226, 235, 275), (235, 274, 275), (239, 243, 240), (240, 243, 408), (243, 491, 408), (239, 240, 241), (241, 240, 134), (241, 134, 451), (242, 239, 244), (118, 242, 119), (244, 241, 278), (119, 244, 456), (243, 239, 242), (242, 118, 245), (246, 245, 248), (245, 500, 247), (484, 249, 485), (250, 254, 251), (251, 255, 124), (254, 449, 255), (255, 449, 124), (358, 252, 492), (252, 251, 123), (250, 252, 253), (253, 256, 453), (252, 358, 256), (256, 359, 453), (254, 250, 257), (449, 254, 450), (257, 253, 115), (450, 257, 499), (449, 258, 431), (258, 449, 259), (260, 259, 224), (261, 263, 88), (263, 264, 265), (24, 261, 88), (261, 24, 262), (262, 24, 454), (263, 261, 262), (264, 263, 448), (264, 266, 265), (266, 264, 346), (267, 345, 455), (267, 455, 354), (269, 387, 268), (70, 270, 416), (237, 271, 238), (238, 271, 40), (271, 237, 452), (277, 271, 272), (271, 277, 398), (274, 273, 275), (33, 273, 274), (71, 273, 33), (277, 276, 88), (12, 451, 436), (278, 12, 15), (456, 278, 15), (12, 278, 451), (457, 280, 222), (280, 281, 222), (279, 282, 462), (280, 457, 282), (445, 279, 464), (279, 445, 281), (284, 285, 412), (285, 458, 412), (460, 284, 430), (285, 286, 463), (284, 460, 286), (458, 285, 459), (458, 287, 412), (288, 289, 472), (287, 458, 289), (291, 292, 424), (290, 291, 298), (86, 290, 298), (290, 86, 292), (292, 85, 468), (292, 468, 424), (85, 292, 87), (207, 293, 498), (293, 207, 306), (294, 297, 36), (294, 445, 295), (295, 445, 464), (299, 296, 300), (296, 295, 39), (294, 296, 297), (296, 299, 297), (489, 298, 415), (298, 489, 299), (411, 304, 430), (301, 411, 302), (302, 14, 221), (303, 301, 305), (465, 303, 305), (305, 302, 394), (301, 303, 304), (304, 303, 460), (303, 465, 461), (306, 307, 468), (85, 306, 468), (306, 85, 84), (345, 266, 455), (308, 249, 409), (308, 409, 309), (311, 313, 161), (312, 311, 466), (313, 311, 314), (82, 315, 208), (208, 315, 196), (196, 316, 208), (316, 196, 189), (344, 316, 189), (176, 317, 473), (320, 321, 421), (319, 320, 470), (320, 353, 470), (185, 319, 473), (319, 185, 321), (322, 425, 323), (323, 425, 342), (324, 322, 323), (474, 324, 504), (322, 324, 82), (324, 474, 315), (425, 322, 82), (466, 325, 363), (325, 466, 326), (327, 326, 467), (402, 327, 467), (325, 327, 158), (327, 332, 439), (402, 328, 332), (332, 331, 147), (328, 402, 329), (329, 402, 467), (406, 330, 405), (405, 330, 503), (328, 330, 331), (330, 406, 331), (331, 406, 438), (333, 336, 334), (334, 337, 406), (336, 434, 337), (337, 126, 406), (476, 333, 475), (338, 334, 405), (475, 338, 503), (335, 333, 339), (409, 335, 309), (333, 476, 339), (309, 339, 248), (333, 335, 336), (335, 409, 336), (336, 409, 434), (477, 340, 505), (340, 477, 341), (341, 477, 323), (343, 307, 344), (84, 85, 345), (455, 347, 494), (478, 347, 469), (348, 347, 478), (347, 348, 494), (350, 349, 420), (348, 350, 496), (349, 350, 351), (350, 348, 351), (351, 478, 55), (352, 349, 353), (353, 351, 479), (349, 352, 420), (352, 320, 421), (356, 358, 377), (358, 492, 410), (356, 484, 357), (358, 356, 359), (359, 357, 383), (363, 362, 365), (365, 364, 202), (185, 364, 481), (367, 366, 441), (368, 480, 159), (371, 368, 159), (368, 403, 153), (371, 370, 403), (372, 371, 487), (372, 487, 407), (403, 370, 373), (373, 372, 432), (374, 378, 375), (375, 379, 372), (378, 433, 379), (376, 374, 380), (380, 375, 407), (376, 380, 487), (374, 376, 377), (376, 127, 381), (378, 377, 410), (378, 410, 433), (384, 385, 94), (385, 360, 94), (355, 384, 267), (65, 387, 354), (388, 65, 389), (488, 390, 389), (390, 49, 389), (390, 488, 391), (367, 390, 483), (390, 392, 49), (390, 367, 392), (342, 425, 521, 515), (425, 283, 509, 521), (382, 357, 516, 519), (505, 340, 514, 524), (485, 249, 508, 522), (283, 502, 523, 509), (357, 485, 522, 516), (308, 310, 513, 512), (361, 382, 519, 518), (412, 287, 510, 520), (340, 342, 515, 514), (287, 288, 511, 510), (206, 360, 517, 507), (310, 116, 506, 513), (360, 361, 518, 517), (116, 412, 520, 506), (502, 206, 507, 523), (288, 505, 524, 511), (249, 308, 512, 508), (521, 509, 528, 540), (516, 522, 541, 535), (514, 515, 534, 533), (509, 523, 542, 528), (519, 516, 535, 538), (517, 518, 537, 536), (520, 510, 529, 539), (518, 519, 538, 537), (510, 511, 530, 529), (523, 507, 526, 542), (511, 524, 543, 530), (513, 506, 525, 532), (508, 512, 531, 527), (506, 520, 539, 525), (507, 517, 536, 526), (512, 513, 532, 531), (522, 508, 527, 541), (515, 521, 540, 534), (524, 514, 533, 543), (541, 527, 546, 560), (534, 540, 559, 553), (543, 533, 552, 562), (540, 528, 547, 559), (535, 541, 560, 554), (533, 534, 553, 552), (528, 542, 561, 547), (538, 535, 554, 557), (536, 537, 556, 555), (539, 529, 548, 558), (537, 538, 557, 556), (529, 530, 549, 548), (542, 526, 545, 561), (530, 543, 562, 549), (532, 525, 544, 551), (527, 531, 550, 546), (525, 539, 558, 544), (526, 536, 555, 545), (531, 532, 551, 550), (544, 558, 563), (545, 555, 563), (550, 551, 563), (560, 546, 563), (553, 559, 563), (562, 552, 563), (559, 547, 563), (554, 560, 563), (552, 553, 563), (547, 561, 563), (557, 554, 563), (555, 556, 563), (558, 548, 563), (556, 557, 563), (548, 549, 563), (561, 545, 563), (549, 562, 563), (551, 544, 563), (546, 550, 563)])
me_cube_004.polygons.foreach_set('material_index', [1, 1, 1, 1, 2, 2, 2, 2, 2, 2, 2, 2, 2, 2, 2, 2, 2, 2, 2, 2, 2, 1, 1, 1, 1, 1, 1, 1, 1, 1, 1, 1, 1, 1, 1, 1, 1, 1, 1, 1, 1, 1, 1, 1, 1, 1, 1, 1, 1, 1, 1, 1, 1, 1, 1, 1, 1, 1, 1, 1, 1, 1, 1, 1, 1, 1, 1, 1, 1, 1, 1, 1, 1, 1, 1, 1, 1, 1, 1, 1, 1, 1, 1, 1, 1, 1, 1, 2, 1, 1, 0, 0, 1, 1, 1, 1, 1, 1, 1, 1, 0, 0, 1, 1, 1, 1, 1, 1, 1, 1, 1, 1, 1, 1, 1, 2, 1, 2, 1, 2, 2, 1, 2, 2, 2, 1, 1, 2, 1, 1, 1, 1, 1, 1, 1, 2, 1, 2, 2, 2, 1, 1, 1, 1, 1, 1, 1, 1, 1, 1, 1, 1, 1, 1, 1, 0, 0, 1, 1, 2, 1, 2, 2, 2, 2, 1, 1, 2, 2, 1, 2, 1, 1, 1, 2, 1, 2, 2, 2, 2, 2, 2, 2, 2, 2, 2, 2, 2, 2, 2, 1, 1, 1, 2, 2, 2, 2, 2, 2, 2, 2, 1, 1, 1, 1, 1, 1, 1, 1, 1, 1, 1, 1, 1, 1, 1, 1, 1, 1, 1, 1, 1, 1, 1, 1, 1, 1, 1, 2, 1, 1, 2, 2, 1, 1, 2, 1, 2, 1, 1, 1, 1, 1, 1, 1, 1, 1, 1, 1, 1, 1, 1, 2, 1, 1, 1, 2, 1, 2, 1, 1, 1, 1, 1, 1, 1, 2, 1, 1, 1, 2, 1, 1, 1, 1, 1, 2, 2, 2, 2, 1, 1, 1, 2, 1, 1, 2, 2, 1, 1, 1, 1, 1, 1, 1, 1, 1, 1, 1, 1, 0, 1, 1, 1, 1, 2, 2, 2, 1, 1, 2, 1, 1, 1, 1, 1, 1, 1, 1, 1, 1, 1, 1, 1, 2, 1, 1, 2, 1, 1, 1, 1, 1, 1, 2, 1, 1, 1, 0, 1, 1, 1, 1, 1, 1, 1, 1, 1, 1, 1, 1, 2, 2, 2, 2, 2, 2, 2, 1, 0, 1, 0, 2, 1, 1, 1, 1, 1, 1, 1, 1, 1, 2, 2, 2, 2, 2, 1, 1, 2, 1, 1, 1, 1, 1, 1, 1, 1, 1, 1, 1, 0, 1, 1, 1, 1, 1, 1, 1, 1, 1, 1, 1, 1, 1, 1, 1, 1, 1, 1, 1, 1, 1, 1, 1, 1, 1, 1, 1, 2, 1, 1, 1, 1, 1, 1, 1, 2, 2, 2, 2, 1, 1, 1, 1, 1, 1, 1, 1, 1, 1, 1, 1, 1, 1, 1, 1, 0, 1, 1, 1, 1, 1, 1, 1, 1, 1, 1, 2, 2, 2, 2, 2, 2, 2, 2, 2, 2, 2, 2, 2, 2, 2, 2, 2, 2, 1, 1, 1, 1, 1, 1, 1, 1, 1, 1, 1, 1, 1, 1, 1, 1, 1, 1, 1, 1, 1, 1, 1, 1, 1, 1, 1, 1, 1, 1, 1, 1, 1, 1, 1, 1, 1, 1, 1, 1, 1, 1, 1, 1, 1, 1, 1, 1, 1, 1, 1, 1, 1, 1, 1, 1, 1, 1, 1, 1, 1, 1, 1, 1, 1, 1, 1, 1, 1, 1, 1, 1, 1, 1, 1, 1, 1, 1, 1, 1, 1, 1, 1, 1, 1, 1, 1, 1, 0, 1, 1, 1, 1, 1, 1, 1, 1, 1, 1, 1, 1, 1, 1, 0, 1, 1, 1, 1, 1, 1, 1, 1, 1, 1, 1, 1, 1, 1, 1, 1, 1, 1, 1, 1, 2, 1, 2, 2, 2, 1, 1, 2, 2, 2, 1, 1, 1, 1, 1, 1, 1, 1, 1, 2, 1, 2, 2, 1, 1, 1, 1, 1, 1, 1, 1, 1, 1, 1, 1, 1, 1, 1, 1, 1, 0, 1, 0, 1, 1, 2, 2, 2, 2, 2, 1, 1, 1, 2, 1, 1, 2, 1, 1, 1, 1, 1, 1, 2, 2, 1, 1, 1, 2, 2, 2, 2, 2, 2, 2, 2, 2, 2, 1, 1, 2, 2, 2, 2, 2, 2, 2, 2, 1, 1, 1, 1, 1, 1, 1, 1, 1, 1, 1, 1, 1, 1, 1, 1, 1, 1, 1, 1, 1, 1, 1, 1, 1, 1, 1, 2, 1, 1, 1, 1, 2, 1, 2, 1, 1, 2, 1, 1, 1, 2, 1, 2, 1, 1, 1, 1, 1, 1, 1, 1, 2, 1, 1, 1, 1, 2, 1, 2, 2, 1, 1, 1, 1, 1, 2, 1, 2, 1, 1, 1, 1, 2, 1, 1, 1, 2, 1, 1, 1, 1, 1, 1, 1, 2, 1, 2, 1, 1, 1, 1, 1, 1, 1, 1, 2, 1, 1, 2, 2, 1, 1, 1, 1, 1, 1, 1, 1, 1, 1, 1, 1, 1, 1, 0, 1, 1, 1, 1, 1, 1, 2, 1, 1, 1, 1, 1, 1, 1, 1, 1, 1, 1, 1, 1, 1, 1, 1, 1, 1, 1, 1, 1, 1, 2, 2, 2, 2, 2, 1, 1, 2, 1, 1, 1, 1, 2, 1, 2, 1, 1, 0, 1, 1, 1, 1, 1, 1, 1, 1, 1, 1, 1, 1, 1, 1, 1, 1, 1, 1, 1, 2, 2, 2, 2, 2, 2, 2, 2, 2, 1, 1, 1, 1, 1, 1, 2, 2, 1, 1, 1, 1, 1, 1, 1, 1, 1, 1, 1, 1, 1, 1, 1, 1, 2, 2, 2, 2, 2, 2, 2, 2, 2, 2, 1, 2, 2, 1, 1, 1, 1, 1, 1, 1, 1, 1, 1, 1, 1, 1, 1, 1, 0, 1, 1, 1, 1, 1, 1, 1, 1, 1, 1, 1, 1, 1, 1, 1, 1, 1, 1, 1, 1, 1, 1, 1, 1, 1, 0, 1, 1, 1, 1, 2, 2, 2, 2, 1, 1, 1, 1, 1, 1, 1, 1, 1, 1, 1, 1, 1, 1, 1, 1, 0, 1, 1, 1, 1, 1, 1, 1, 1, 1, 1, 1, 1, 1, 1, 1, 1, 1, 1, 1, 1, 1, 1, 1, 1, 1, 0, 1, 1, 1, 1, 1, 1, 1, 1, 1, 1, 1, 0, 1, 1, 1, 1, 1, 1, 1, 1, 1, 1, 1, 1, 1, 1, 1, 1, 1, 1, 1, 1, 1, 0, 1, 1, 1, 1, 1, 1, 1, 1, 1, 1, 1, 1, 1, 1, 1, 1, 1, 1, 1, 1, 1, 0, 1, 1])
me_cube_004.materials.append(mat_material_005)
me_cube_004.materials.append(mat_material_006)
me_cube_004.materials.append(mat_material_004)
me_cube_004.use_remesh_preserve_volume = False
me_cube_004.use_remesh_preserve_attributes = False
me_cube_004.use_mirror_vertex_groups = False
me_cube_004.update()

# ---- objects
ob_top = bpy.data.objects.new('Top', me_cube_000)
ob_base = bpy.data.objects.new('Base', me_cube_004)

# ---- transforms, parenting, visibility, modifiers, constraints
ob_top.location = (0.0, 0.0, 0.0)
ob_top.lineart.crease_threshold = 0.0
ob_base.location = (0.0, 0.0, 0.0)
ob_base.lineart.crease_threshold = 0.0

# ---- collection membership
col_collection_3.objects.link(ob_top)
col_collection_3.objects.link(ob_base)

# ---- scene / render settings (as saved in the file)
scene.frame_start = 1; scene.frame_end = 250; scene.frame_set(1)
scene.render.engine = 'BLENDER_EEVEE_NEXT'
scene.render.resolution_y = 1920
scene.render.dither_intensity = 0.0
scene.cycles.use_denoising = False
scene.cycles.samples = 500
scene.cycles.sampling_pattern = 'TABULATED_SOBOL'
scene.cycles.light_sampling_threshold = 0.0
scene.cycles.use_adaptive_sampling = False
scene.cycles.use_light_tree = False
scene.cycles.blur_glossy = 0.0
scene.cycles.pixel_filter_type = 'GAUSSIAN'
scene.cycles.sample_clamp_indirect = 0.0
scene.view_settings.view_transform = 'Standard'
bpy.context.view_layer.update()

# ---- added for rendering (the .blend has no active camera and no usable light): camera, sun
cam_auto = bpy.data.cameras.new('AutoCamera')
cam_auto.lens = 50.0
cam_auto.sensor_width = 36.0
cam_auto.clip_end = 1000.0
ob_auto_camera = bpy.data.objects.new('AutoCamera', cam_auto)
scene.collection.objects.link(ob_auto_camera)
ob_auto_camera.location = (18.1415, -21.7916, 16.352)
ob_auto_camera.rotation_euler = (1.09748, -7.21219e-08, 0.694738)
scene.camera = ob_auto_camera
light_auto_sun = bpy.data.lights.new('AutoSun', 'SUN')
light_auto_sun.energy = 3.0
light_auto_sun.angle = 0.0523599
ob_auto_sun = bpy.data.objects.new('AutoSun', light_auto_sun)
scene.collection.objects.link(ob_auto_sun)
ob_auto_sun.rotation_euler = (0.872665, 0.174533, 0.523599)
bpy.context.view_layer.update()
